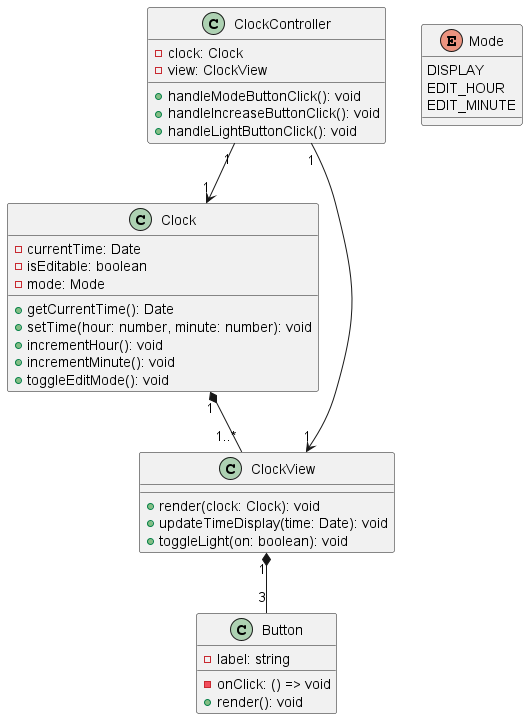

The diagram above was rendered by PlantUML. Its source (embedded in the PNG):
@startuml

class Clock {
  - currentTime: Date
  - isEditable: boolean
  - mode: Mode
  + getCurrentTime(): Date
  + setTime(hour: number, minute: number): void
  + incrementHour(): void
  + incrementMinute(): void
  + toggleEditMode(): void
}

enum Mode {
  DISPLAY
  EDIT_HOUR
  EDIT_MINUTE
}

class ClockView {
  + render(clock: Clock): void
  + updateTimeDisplay(time: Date): void
  + toggleLight(on: boolean): void
}

class Button {
  - label: string
  - onClick: () => void
  + render(): void
}

class ClockController {
  - clock: Clock
  - view: ClockView
  + handleModeButtonClick(): void
  + handleIncreaseButtonClick(): void
  + handleLightButtonClick(): void
}

Clock "1" *-- "1..*" ClockView
ClockView "1" *-- "3" Button
ClockController "1" --> "1" Clock
ClockController "1" --> "1" ClockView
@enduml